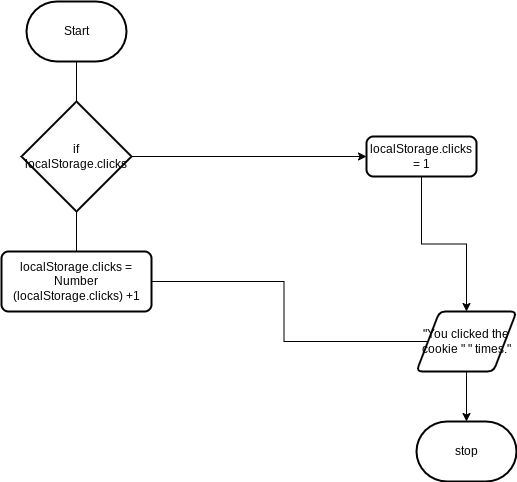

The diagram above was exported from draw.io. Its source (the exported page's mxGraphModel, read from the mxfile embedded in the PNG):
<mxGraphModel dx="1086" dy="1843" grid="1" gridSize="10" guides="1" tooltips="1" connect="1" arrows="1" fold="1" page="1" pageScale="1" pageWidth="850" pageHeight="1100" math="0" shadow="0">
  <root>
    <mxCell id="0" />
    <mxCell id="1" parent="0" />
    <mxCell id="4" style="edgeStyle=orthogonalEdgeStyle;html=1;rounded=0;startArrow=none;" parent="1" source="7" target="3" edge="1">
      <mxGeometry relative="1" as="geometry" />
    </mxCell>
    <mxCell id="2" value="Start" style="strokeWidth=2;html=1;shape=mxgraph.flowchart.terminator;whiteSpace=wrap;" parent="1" vertex="1">
      <mxGeometry x="210" width="100" height="60" as="geometry" />
    </mxCell>
    <mxCell id="3" value="stop" style="strokeWidth=2;html=1;shape=mxgraph.flowchart.terminator;whiteSpace=wrap;" parent="1" vertex="1">
      <mxGeometry x="600" y="420" width="100" height="60" as="geometry" />
    </mxCell>
    <mxCell id="6" value="" style="edgeStyle=orthogonalEdgeStyle;html=1;rounded=0;endArrow=none;" edge="1" parent="1" source="2" target="5">
      <mxGeometry relative="1" as="geometry">
        <mxPoint x="260" y="60" as="sourcePoint" />
        <mxPoint x="260" y="510" as="targetPoint" />
      </mxGeometry>
    </mxCell>
    <mxCell id="12" style="edgeStyle=orthogonalEdgeStyle;html=1;exitX=1;exitY=0.5;exitDx=0;exitDy=0;exitPerimeter=0;entryX=0;entryY=0.5;entryDx=0;entryDy=0;rounded=0;" edge="1" parent="1" source="5" target="11">
      <mxGeometry relative="1" as="geometry" />
    </mxCell>
    <mxCell id="5" value="if&lt;br&gt;localStorage.clicks" style="strokeWidth=2;html=1;shape=mxgraph.flowchart.decision;whiteSpace=wrap;" vertex="1" parent="1">
      <mxGeometry x="205" y="100" width="110" height="110" as="geometry" />
    </mxCell>
    <mxCell id="9" value="" style="edgeStyle=orthogonalEdgeStyle;html=1;rounded=0;startArrow=none;endArrow=none;" edge="1" parent="1" source="5" target="8">
      <mxGeometry relative="1" as="geometry">
        <mxPoint x="245" y="200" as="sourcePoint" />
        <mxPoint x="260" y="510" as="targetPoint" />
      </mxGeometry>
    </mxCell>
    <mxCell id="8" value="localStorage.clicks = Number (localStorage.clicks) +1" style="rounded=1;whiteSpace=wrap;html=1;absoluteArcSize=1;arcSize=14;strokeWidth=2;" vertex="1" parent="1">
      <mxGeometry x="185" y="250" width="150" height="60" as="geometry" />
    </mxCell>
    <mxCell id="10" value="" style="edgeStyle=orthogonalEdgeStyle;html=1;rounded=0;startArrow=none;endArrow=none;" edge="1" parent="1" source="8" target="7">
      <mxGeometry relative="1" as="geometry">
        <mxPoint x="335" y="280" as="sourcePoint" />
        <mxPoint x="650" y="420" as="targetPoint" />
      </mxGeometry>
    </mxCell>
    <mxCell id="7" value="&quot;You clicked the cookie &quot; &quot; times.&quot;" style="shape=parallelogram;html=1;strokeWidth=2;perimeter=parallelogramPerimeter;whiteSpace=wrap;rounded=1;arcSize=12;size=0.23;" vertex="1" parent="1">
      <mxGeometry x="600" y="310" width="100" height="60" as="geometry" />
    </mxCell>
    <mxCell id="14" style="edgeStyle=orthogonalEdgeStyle;rounded=0;html=1;exitX=0.5;exitY=1;exitDx=0;exitDy=0;" edge="1" parent="1" source="11" target="7">
      <mxGeometry relative="1" as="geometry" />
    </mxCell>
    <mxCell id="11" value="localStorage.clicks = 1" style="rounded=1;whiteSpace=wrap;html=1;absoluteArcSize=1;arcSize=14;strokeWidth=2;" vertex="1" parent="1">
      <mxGeometry x="550" y="135" width="110" height="40" as="geometry" />
    </mxCell>
  </root>
</mxGraphModel>